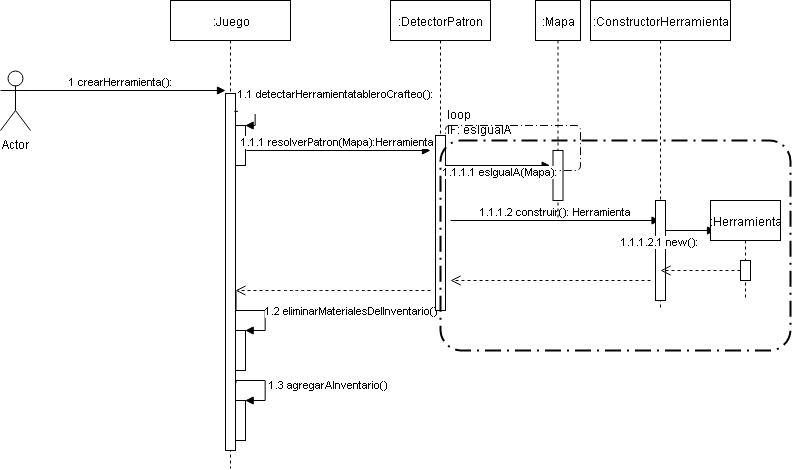

The diagram above was exported from draw.io. Its source (the exported page's mxGraphModel, read from the mxfile embedded in the PNG):
<mxGraphModel dx="667" dy="375" grid="1" gridSize="10" guides="1" tooltips="1" connect="1" arrows="1" fold="1" page="1" pageScale="1" pageWidth="827" pageHeight="1169" math="0" shadow="0">
  <root>
    <mxCell id="0" />
    <mxCell id="1" parent="0" />
    <mxCell id="a1h4qawo9N-6FN9R-ayf-2" value="Actor" style="shape=umlActor;verticalLabelPosition=bottom;labelBackgroundColor=#ffffff;verticalAlign=top;html=1;" parent="1" vertex="1">
      <mxGeometry x="10" y="80" width="30" height="60" as="geometry" />
    </mxCell>
    <mxCell id="a1h4qawo9N-6FN9R-ayf-3" value=":Juego" style="shape=umlLifeline;perimeter=lifelinePerimeter;whiteSpace=wrap;html=1;container=1;collapsible=0;recursiveResize=0;outlineConnect=0;" parent="1" vertex="1">
      <mxGeometry x="180" y="10" width="120" height="468" as="geometry" />
    </mxCell>
    <mxCell id="a1h4qawo9N-6FN9R-ayf-5" value="" style="html=1;points=[];perimeter=orthogonalPerimeter;" parent="a1h4qawo9N-6FN9R-ayf-3" vertex="1">
      <mxGeometry x="55" y="93" width="10" height="357" as="geometry" />
    </mxCell>
    <mxCell id="a1h4qawo9N-6FN9R-ayf-6" value="" style="html=1;points=[];perimeter=orthogonalPerimeter;" parent="a1h4qawo9N-6FN9R-ayf-3" vertex="1">
      <mxGeometry x="65" y="125" width="10" height="40" as="geometry" />
    </mxCell>
    <mxCell id="a1h4qawo9N-6FN9R-ayf-7" value="1.1 detectarHerramientatableroCrafteo():&lt;br&gt;&amp;nbsp; &amp;nbsp; &amp;nbsp; &amp;nbsp; &amp;nbsp; &amp;nbsp; &amp;nbsp; &amp;nbsp;&amp;nbsp;&lt;br&gt;" style="edgeStyle=orthogonalEdgeStyle;html=1;align=left;spacingLeft=2;endArrow=block;rounded=0;entryX=1;entryY=0;exitX=0.923;exitY=0.049;exitDx=0;exitDy=0;exitPerimeter=0;" parent="a1h4qawo9N-6FN9R-ayf-3" target="a1h4qawo9N-6FN9R-ayf-6" edge="1" source="a1h4qawo9N-6FN9R-ayf-5">
      <mxGeometry x="-0.0909" y="-23" relative="1" as="geometry">
        <mxPoint x="75" y="110" as="sourcePoint" />
        <Array as="points">
          <mxPoint x="85" y="111" />
          <mxPoint x="85" y="125" />
        </Array>
        <mxPoint x="2" y="-11" as="offset" />
      </mxGeometry>
    </mxCell>
    <mxCell id="a1h4qawo9N-6FN9R-ayf-11" value="1.1.1 resolverPatron(Mapa):Herramienta" style="html=1;verticalAlign=bottom;endArrow=block;" parent="a1h4qawo9N-6FN9R-ayf-3" edge="1">
      <mxGeometry width="80" relative="1" as="geometry">
        <mxPoint x="76" y="150" as="sourcePoint" />
        <mxPoint x="260" y="150" as="targetPoint" />
      </mxGeometry>
    </mxCell>
    <mxCell id="a1h4qawo9N-6FN9R-ayf-34" value="" style="html=1;points=[];perimeter=orthogonalPerimeter;" parent="a1h4qawo9N-6FN9R-ayf-3" vertex="1">
      <mxGeometry x="65" y="330" width="10" height="40" as="geometry" />
    </mxCell>
    <mxCell id="a1h4qawo9N-6FN9R-ayf-35" value="1.2 eliminarMaterialesDelInventario()" style="edgeStyle=orthogonalEdgeStyle;html=1;align=left;spacingLeft=2;endArrow=block;rounded=0;entryX=1;entryY=0;exitX=1.02;exitY=0.554;exitDx=0;exitDy=0;exitPerimeter=0;" parent="a1h4qawo9N-6FN9R-ayf-3" target="a1h4qawo9N-6FN9R-ayf-34" edge="1" source="a1h4qawo9N-6FN9R-ayf-5">
      <mxGeometry relative="1" as="geometry">
        <mxPoint x="70" y="290" as="sourcePoint" />
        <Array as="points">
          <mxPoint x="65" y="310" />
          <mxPoint x="95" y="310" />
          <mxPoint x="95" y="330" />
        </Array>
      </mxGeometry>
    </mxCell>
    <mxCell id="a1h4qawo9N-6FN9R-ayf-36" value="" style="html=1;points=[];perimeter=orthogonalPerimeter;" parent="a1h4qawo9N-6FN9R-ayf-3" vertex="1">
      <mxGeometry x="65" y="400" width="10" height="40" as="geometry" />
    </mxCell>
    <mxCell id="a1h4qawo9N-6FN9R-ayf-37" value="1.3 agregarAlnventario()" style="edgeStyle=orthogonalEdgeStyle;html=1;align=left;spacingLeft=2;endArrow=block;rounded=0;entryX=1;entryY=0;exitX=1.02;exitY=0.812;exitDx=0;exitDy=0;exitPerimeter=0;" parent="a1h4qawo9N-6FN9R-ayf-3" target="a1h4qawo9N-6FN9R-ayf-36" edge="1" source="a1h4qawo9N-6FN9R-ayf-5">
      <mxGeometry relative="1" as="geometry">
        <mxPoint x="70" y="380" as="sourcePoint" />
        <Array as="points">
          <mxPoint x="65" y="380" />
          <mxPoint x="95" y="380" />
          <mxPoint x="95" y="400" />
        </Array>
      </mxGeometry>
    </mxCell>
    <mxCell id="a1h4qawo9N-6FN9R-ayf-4" value="1 crearHerramienta():&amp;nbsp;" style="html=1;verticalAlign=bottom;endArrow=block;exitX=1;exitY=0.3333333333333333;exitDx=0;exitDy=0;exitPerimeter=0;" parent="1" source="a1h4qawo9N-6FN9R-ayf-2" edge="1">
      <mxGeometry x="-0.0501" width="80" relative="1" as="geometry">
        <mxPoint x="90" y="100" as="sourcePoint" />
        <mxPoint x="235" y="100" as="targetPoint" />
        <mxPoint as="offset" />
      </mxGeometry>
    </mxCell>
    <mxCell id="a1h4qawo9N-6FN9R-ayf-8" value=":DetectorPatron" style="html=1;points=[];perimeter=orthogonalPerimeter;shape=umlLifeline;participant=label;fontFamily=Helvetica;fontSize=12;fontColor=#000000;align=center;strokeColor=#000000;fillColor=#ffffff;recursiveResize=0;container=1;collapsible=0;" parent="1" vertex="1">
      <mxGeometry x="400" y="10" width="100" height="310" as="geometry" />
    </mxCell>
    <mxCell id="a1h4qawo9N-6FN9R-ayf-9" value="" style="html=1;points=[];perimeter=orthogonalPerimeter;" parent="a1h4qawo9N-6FN9R-ayf-8" vertex="1">
      <mxGeometry x="45" y="135" width="10" height="175" as="geometry" />
    </mxCell>
    <mxCell id="a1h4qawo9N-6FN9R-ayf-24" value="1.1.1.2 construir(): Herramienta" style="html=1;verticalAlign=bottom;endArrow=block;" parent="a1h4qawo9N-6FN9R-ayf-8" target="a1h4qawo9N-6FN9R-ayf-23" edge="1">
      <mxGeometry width="80" relative="1" as="geometry">
        <mxPoint x="60" y="220" as="sourcePoint" />
        <mxPoint x="140" y="220" as="targetPoint" />
      </mxGeometry>
    </mxCell>
    <mxCell id="a1h4qawo9N-6FN9R-ayf-12" value=":Mapa" style="shape=umlLifeline;perimeter=lifelinePerimeter;whiteSpace=wrap;html=1;container=1;collapsible=0;recursiveResize=0;outlineConnect=0;" parent="1" vertex="1">
      <mxGeometry x="545" y="10" width="45" height="220" as="geometry" />
    </mxCell>
    <mxCell id="a1h4qawo9N-6FN9R-ayf-13" value="" style="html=1;points=[];perimeter=orthogonalPerimeter;" parent="a1h4qawo9N-6FN9R-ayf-12" vertex="1">
      <mxGeometry x="17.5" y="150" width="10" height="50" as="geometry" />
    </mxCell>
    <mxCell id="a1h4qawo9N-6FN9R-ayf-20" value="IF: esIgualA" style="text;html=1;resizable=0;points=[];autosize=1;align=left;verticalAlign=top;spacingTop=-4;" parent="1" vertex="1">
      <mxGeometry x="455" y="130" width="80" height="20" as="geometry" />
    </mxCell>
    <mxCell id="a1h4qawo9N-6FN9R-ayf-21" value="" style="rounded=1;arcSize=10;dashed=1;strokeColor=#000000;fillColor=none;gradientColor=none;dashPattern=8 3 1 3;strokeWidth=1;" parent="1" vertex="1">
      <mxGeometry x="455" y="135" width="135" height="45" as="geometry" />
    </mxCell>
    <mxCell id="a1h4qawo9N-6FN9R-ayf-22" value="loop" style="text;html=1;resizable=0;points=[];autosize=1;align=left;verticalAlign=top;spacingTop=-4;" parent="1" vertex="1">
      <mxGeometry x="455" y="115" width="40" height="20" as="geometry" />
    </mxCell>
    <mxCell id="a1h4qawo9N-6FN9R-ayf-23" value=":ConstructorHerramienta" style="shape=umlLifeline;perimeter=lifelinePerimeter;whiteSpace=wrap;html=1;container=1;collapsible=0;recursiveResize=0;outlineConnect=0;" parent="1" vertex="1">
      <mxGeometry x="600" y="10" width="140" height="310" as="geometry" />
    </mxCell>
    <mxCell id="a1h4qawo9N-6FN9R-ayf-25" value="" style="html=1;points=[];perimeter=orthogonalPerimeter;" parent="a1h4qawo9N-6FN9R-ayf-23" vertex="1">
      <mxGeometry x="65" y="200" width="10" height="100" as="geometry" />
    </mxCell>
    <mxCell id="a1h4qawo9N-6FN9R-ayf-27" value="1.1.1.2.1 new():" style="html=1;verticalAlign=bottom;endArrow=block;" parent="a1h4qawo9N-6FN9R-ayf-23" edge="1">
      <mxGeometry x="-1" y="-21" width="80" relative="1" as="geometry">
        <mxPoint x="75" y="230" as="sourcePoint" />
        <mxPoint x="125" y="230" as="targetPoint" />
        <mxPoint x="-5" y="-1" as="offset" />
      </mxGeometry>
    </mxCell>
    <mxCell id="a1h4qawo9N-6FN9R-ayf-14" value="1.1.1.1 esIgualA(Mapa):" style="html=1;verticalAlign=bottom;endArrow=block;entryX=-0.283;entryY=0.3;entryDx=0;entryDy=0;entryPerimeter=0;" parent="1" source="a1h4qawo9N-6FN9R-ayf-9" target="a1h4qawo9N-6FN9R-ayf-13" edge="1">
      <mxGeometry x="0.051" y="-15" width="80" relative="1" as="geometry">
        <mxPoint x="55" y="175" as="sourcePoint" />
        <mxPoint x="570" y="170" as="targetPoint" />
        <mxPoint as="offset" />
      </mxGeometry>
    </mxCell>
    <mxCell id="a1h4qawo9N-6FN9R-ayf-26" value=":Herramienta" style="shape=umlLifeline;perimeter=lifelinePerimeter;whiteSpace=wrap;html=1;container=1;collapsible=0;recursiveResize=0;outlineConnect=0;" parent="1" vertex="1">
      <mxGeometry x="720" y="210" width="70" height="100" as="geometry" />
    </mxCell>
    <mxCell id="a1h4qawo9N-6FN9R-ayf-28" value="" style="html=1;points=[];perimeter=orthogonalPerimeter;" parent="a1h4qawo9N-6FN9R-ayf-26" vertex="1">
      <mxGeometry x="30" y="60" width="10" height="20" as="geometry" />
    </mxCell>
    <mxCell id="a1h4qawo9N-6FN9R-ayf-30" value="" style="html=1;verticalAlign=bottom;endArrow=open;dashed=1;endSize=8;" parent="1" edge="1">
      <mxGeometry relative="1" as="geometry">
        <mxPoint x="750" y="280" as="sourcePoint" />
        <mxPoint x="670" y="280" as="targetPoint" />
      </mxGeometry>
    </mxCell>
    <mxCell id="a1h4qawo9N-6FN9R-ayf-19" value="" style="rounded=1;arcSize=10;dashed=1;strokeColor=#000000;fillColor=none;gradientColor=none;dashPattern=8 3 1 3;strokeWidth=2;" parent="1" vertex="1">
      <mxGeometry x="450" y="150" width="350" height="210" as="geometry" />
    </mxCell>
    <mxCell id="a1h4qawo9N-6FN9R-ayf-32" value="" style="html=1;verticalAlign=bottom;endArrow=open;dashed=1;endSize=8;" parent="1" edge="1">
      <mxGeometry relative="1" as="geometry">
        <mxPoint x="660" y="290" as="sourcePoint" />
        <mxPoint x="460" y="290" as="targetPoint" />
      </mxGeometry>
    </mxCell>
    <mxCell id="a1h4qawo9N-6FN9R-ayf-33" value="" style="html=1;verticalAlign=bottom;endArrow=open;dashed=1;endSize=8;" parent="1" target="a1h4qawo9N-6FN9R-ayf-5" edge="1">
      <mxGeometry relative="1" as="geometry">
        <mxPoint x="440" y="300" as="sourcePoint" />
        <mxPoint x="360" y="280" as="targetPoint" />
        <Array as="points">
          <mxPoint x="390" y="300" />
          <mxPoint x="370" y="300" />
          <mxPoint x="340" y="300" />
          <mxPoint x="310" y="300" />
          <mxPoint x="300" y="300" />
        </Array>
      </mxGeometry>
    </mxCell>
  </root>
</mxGraphModel>